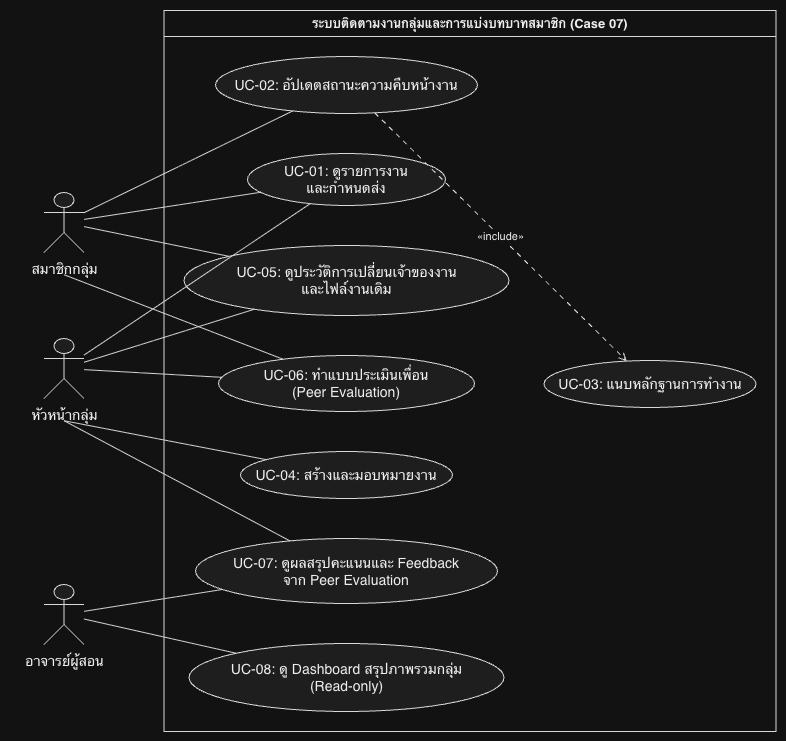

The diagram above was exported from draw.io. Its source (the exported page's mxGraphModel, read from the mxfile embedded in the PNG):
<mxGraphModel dx="1388" dy="1626" grid="1" gridSize="10" guides="1" tooltips="1" connect="1" arrows="1" fold="1" page="1" pageScale="1" pageWidth="827" pageHeight="1169" math="0" shadow="0">
  <root>
    <mxCell id="0" />
    <mxCell id="1" parent="0" />
    <UserObject label="" plantUmlData="{&#10;  &quot;data&quot;: &quot;@startuml\nleft to right direction\nskinparam packageStyle rectangle\nskinparam actorStyle awesome\n\nactor \&quot;สมาชิกกลุ่ม\&quot; as Member\nactor \&quot;หัวหน้ากลุ่ม\&quot; as Leader\nactor \&quot;อาจารย์ผู้สอน\&quot; as Instructor\n\nrectangle \&quot;ระบบติดตามงานกลุ่มและการแบ่งบทบาทสมาชิก (Case 07)\&quot; {\n  usecase \&quot;UC-01: ดูรายการงาน\\nและกำหนดส่ง\&quot; as UC01\n  usecase \&quot;UC-02: อัปเดตสถานะความคืบหน้างาน\&quot; as UC02\n  usecase \&quot;UC-03: แนบหลักฐานการทำงาน\&quot; as UC03\n  usecase \&quot;UC-04: สร้างและมอบหมายงาน\&quot; as UC04\n  usecase \&quot;UC-05: ดูประวัติการเปลี่ยนเจ้าของงาน\\nและไฟล์งานเดิม\&quot; as UC05\n  usecase \&quot;UC-06: ทำแบบประเมินเพื่อน\\n(Peer Evaluation)\&quot; as UC06\n  usecase \&quot;UC-07: ดูผลสรุปคะแนนและ Feedback\\nจาก Peer Evaluation\&quot; as UC07\n  usecase \&quot;UC-08: ดู Dashboard สรุปภาพรวมกลุ่ม\\n(Read-only)\&quot; as UC08\n\n  ' กฎ BR-01: การเปลี่ยนสถานะเป็น Done ต้องแนบหลักฐานเสมอ\n  UC02 ..&gt; UC03 : &lt;&lt;include&gt;&gt;\n}\n\n' ความสัมพันธ์ของสมาชิกกลุ่ม\nMember -- UC01\nMember -- UC02\nMember -- UC05\nMember -- UC06\n\n' ความสัมพันธ์ของหัวหน้ากลุ่ม\nLeader -- UC01\nLeader -- UC04\nLeader -- UC05\nLeader -- UC06\nLeader -- UC07\n\n' ความสัมพันธ์ของอาจารย์ผู้สอน\nInstructor -- UC07\nInstructor -- UC08\n@enduml&quot;,&#10;  &quot;config&quot;: null&#10;}" id="BXrS7g2fRqxu-7U9Cc0w-61">
      <mxCell connectable="0" parent="1" style="group;transparentBounds=1;editIcon=1;lockedGroup=0;groupPadding=10;" vertex="1">
        <mxGeometry as="geometry" />
      </mxCell>
    </UserObject>
    <UserObject label="ระบบติดตามงานกลุ่มและการแบ่งบทบาทสมาชิก (Case 07)" plantUmlId="rect_0" plantUmlBaseStyle="swimlane;collapsible=0;startSize=26;fillColor=none;strokeColor=#181818;fontColor=#000000;fontSize=13;fontStyle=1;whiteSpace=wrap;" plantUmlBaseValue="ระบบติดตามงานกลุ่มและการแบ่งบทบาทสมาชิก (Case 07)" id="BXrS7g2fRqxu-7U9Cc0w-62">
      <mxCell parent="BXrS7g2fRqxu-7U9Cc0w-61" style="swimlane;collapsible=0;startSize=26;fillColor=none;strokeColor=#181818;fontColor=#000000;fontSize=13;fontStyle=1;whiteSpace=wrap;" vertex="1">
        <mxGeometry height="721" width="612" x="173.5" y="60" as="geometry" />
      </mxCell>
    </UserObject>
    <UserObject label="UC-02: อัปเดตสถานะความคืบหน้างาน" plantUmlId="uc_1" plantUmlBaseStyle="ellipse;html=1;fillColor=#F1F1F1;strokeColor=#181818;whiteSpace=wrap;fontColor=#000000;fontSize=14;" plantUmlBaseValue="UC-02: อัปเดตสถานะความคืบหน้างาน" id="BXrS7g2fRqxu-7U9Cc0w-63">
      <mxCell parent="BXrS7g2fRqxu-7U9Cc0w-62" style="ellipse;html=1;fillColor=#F1F1F1;strokeColor=#181818;whiteSpace=wrap;fontColor=#000000;fontSize=14;" vertex="1">
        <mxGeometry height="57" width="262" x="51.5" y="46" as="geometry" />
      </mxCell>
    </UserObject>
    <UserObject label="UC-01: ดูรายการงาน&lt;br&gt;และกำหนดส่ง" plantUmlId="uc_2" plantUmlBaseStyle="ellipse;html=1;fillColor=#F1F1F1;strokeColor=#181818;whiteSpace=wrap;fontColor=#000000;fontSize=14;" plantUmlBaseValue="UC-01: ดูรายการงาน&lt;br&gt;และกำหนดส่ง" id="BXrS7g2fRqxu-7U9Cc0w-64">
      <mxCell parent="BXrS7g2fRqxu-7U9Cc0w-62" style="ellipse;html=1;fillColor=#F1F1F1;strokeColor=#181818;whiteSpace=wrap;fontColor=#000000;fontSize=14;" vertex="1">
        <mxGeometry height="52" width="198" x="83.5" y="143" as="geometry" />
      </mxCell>
    </UserObject>
    <UserObject label="UC-05: ดูประวัติการเปลี่ยนเจ้าของงาน&lt;br&gt;และไฟล์งานเดิม" plantUmlId="uc_3" plantUmlBaseStyle="ellipse;html=1;fillColor=#F1F1F1;strokeColor=#181818;whiteSpace=wrap;fontColor=#000000;fontSize=14;" plantUmlBaseValue="UC-05: ดูประวัติการเปลี่ยนเจ้าของงาน&lt;br&gt;และไฟล์งานเดิม" id="BXrS7g2fRqxu-7U9Cc0w-65">
      <mxCell parent="BXrS7g2fRqxu-7U9Cc0w-62" style="ellipse;html=1;fillColor=#F1F1F1;strokeColor=#181818;whiteSpace=wrap;fontColor=#000000;fontSize=14;" vertex="1">
        <mxGeometry height="70" width="325" x="20" y="235" as="geometry" />
      </mxCell>
    </UserObject>
    <UserObject label="UC-06: ทำแบบประเมินเพื่อน&lt;br&gt;(Peer Evaluation)" plantUmlId="uc_4" plantUmlBaseStyle="ellipse;html=1;fillColor=#F1F1F1;strokeColor=#181818;whiteSpace=wrap;fontColor=#000000;fontSize=14;" plantUmlBaseValue="UC-06: ทำแบบประเมินเพื่อน&lt;br&gt;(Peer Evaluation)" id="BXrS7g2fRqxu-7U9Cc0w-66">
      <mxCell parent="BXrS7g2fRqxu-7U9Cc0w-62" style="ellipse;html=1;fillColor=#F1F1F1;strokeColor=#181818;whiteSpace=wrap;fontColor=#000000;fontSize=14;" vertex="1">
        <mxGeometry height="56" width="256" x="54.5" y="345" as="geometry" />
      </mxCell>
    </UserObject>
    <UserObject label="UC-04: สร้างและมอบหมายงาน" plantUmlId="uc_5" plantUmlBaseStyle="ellipse;html=1;fillColor=#F1F1F1;strokeColor=#181818;whiteSpace=wrap;fontColor=#000000;fontSize=14;" plantUmlBaseValue="UC-04: สร้างและมอบหมายงาน" id="BXrS7g2fRqxu-7U9Cc0w-67">
      <mxCell parent="BXrS7g2fRqxu-7U9Cc0w-62" style="ellipse;html=1;fillColor=#F1F1F1;strokeColor=#181818;whiteSpace=wrap;fontColor=#000000;fontSize=14;" vertex="1">
        <mxGeometry height="47" width="212" x="76.5" y="441" as="geometry" />
      </mxCell>
    </UserObject>
    <UserObject label="UC-07: ดูผลสรุปคะแนนและ Feedback&lt;br&gt;จาก Peer Evaluation" plantUmlId="uc_6" plantUmlBaseStyle="ellipse;html=1;fillColor=#F1F1F1;strokeColor=#181818;whiteSpace=wrap;fontColor=#000000;fontSize=14;" plantUmlBaseValue="UC-07: ดูผลสรุปคะแนนและ Feedback&lt;br&gt;จาก Peer Evaluation" id="BXrS7g2fRqxu-7U9Cc0w-68">
      <mxCell parent="BXrS7g2fRqxu-7U9Cc0w-62" style="ellipse;html=1;fillColor=#F1F1F1;strokeColor=#181818;whiteSpace=wrap;fontColor=#000000;fontSize=14;" vertex="1">
        <mxGeometry height="65" width="302" x="31.5" y="528" as="geometry" />
      </mxCell>
    </UserObject>
    <UserObject label="UC-08: ดู Dashboard สรุปภาพรวมกลุ่ม&lt;br&gt;(Read-only)" plantUmlId="uc_7" plantUmlBaseStyle="ellipse;html=1;fillColor=#F1F1F1;strokeColor=#181818;whiteSpace=wrap;fontColor=#000000;fontSize=14;" plantUmlBaseValue="UC-08: ดู Dashboard สรุปภาพรวมกลุ่ม&lt;br&gt;(Read-only)" id="BXrS7g2fRqxu-7U9Cc0w-69">
      <mxCell parent="BXrS7g2fRqxu-7U9Cc0w-62" style="ellipse;html=1;fillColor=#F1F1F1;strokeColor=#181818;whiteSpace=wrap;fontColor=#000000;fontSize=14;" vertex="1">
        <mxGeometry height="68" width="315" x="25" y="633" as="geometry" />
      </mxCell>
    </UserObject>
    <UserObject label="UC-03: แนบหลักฐานการทำงาน" plantUmlId="uc_8" plantUmlBaseStyle="ellipse;html=1;fillColor=#F1F1F1;strokeColor=#181818;whiteSpace=wrap;fontColor=#000000;fontSize=14;" plantUmlBaseValue="UC-03: แนบหลักฐานการทำงาน" id="BXrS7g2fRqxu-7U9Cc0w-70">
      <mxCell parent="BXrS7g2fRqxu-7U9Cc0w-62" style="ellipse;html=1;fillColor=#F1F1F1;strokeColor=#181818;whiteSpace=wrap;fontColor=#000000;fontSize=14;" vertex="1">
        <mxGeometry height="47" width="212" x="380" y="350" as="geometry" />
      </mxCell>
    </UserObject>
    <UserObject label="«include»" plantUmlId="rel_15" plantUmlBaseStyle="endArrow=open;dashed=1;dashPattern=5 5;strokeColor=#181818;fontColor=#000000;fontSize=11;edgeStyle=none;rounded=0;html=1;curved=0;endSize=6;sourcePerimeterSpacing=0;targetPerimeterSpacing=0;" plantUmlBaseValue="«include»" id="BXrS7g2fRqxu-7U9Cc0w-77">
      <mxCell edge="1" parent="BXrS7g2fRqxu-7U9Cc0w-62" source="BXrS7g2fRqxu-7U9Cc0w-63" style="endArrow=open;dashed=1;dashPattern=5 5;strokeColor=#181818;fontColor=#000000;fontSize=11;edgeStyle=none;rounded=0;html=1;curved=0;endSize=6;sourcePerimeterSpacing=0;targetPerimeterSpacing=0;" target="BXrS7g2fRqxu-7U9Cc0w-70">
        <mxGeometry relative="1" as="geometry" />
      </mxCell>
    </UserObject>
    <UserObject label="" plantUmlId="actor_9" plantUmlBaseStyle="shape=umlActor;html=1;fillColor=#F1F1F1;strokeColor=#181818;fontColor=#000000;fontSize=14;" plantUmlBaseValue="" id="BXrS7g2fRqxu-7U9Cc0w-71">
      <mxCell parent="BXrS7g2fRqxu-7U9Cc0w-61" style="shape=umlActor;html=1;fillColor=#F1F1F1;strokeColor=#181818;fontColor=#000000;fontSize=14;" vertex="1">
        <mxGeometry height="60" width="40" x="53.5" y="242" as="geometry" />
      </mxCell>
    </UserObject>
    <UserObject label="สมาชิกกลุ่ม" plantUmlId="actorlbl_10" plantUmlBaseStyle="text;html=1;align=center;verticalAlign=top;fontColor=#000000;fontSize=14;" plantUmlBaseValue="สมาชิกกลุ่ม" id="BXrS7g2fRqxu-7U9Cc0w-72">
      <mxCell parent="BXrS7g2fRqxu-7U9Cc0w-61" style="text;html=1;align=center;verticalAlign=top;fontColor=#000000;fontSize=14;" vertex="1">
        <mxGeometry height="17" width="92" x="27.5" y="304" as="geometry" />
      </mxCell>
    </UserObject>
    <UserObject label="" plantUmlId="actor_11" plantUmlBaseStyle="shape=umlActor;html=1;fillColor=#F1F1F1;strokeColor=#181818;fontColor=#000000;fontSize=14;" plantUmlBaseValue="" id="BXrS7g2fRqxu-7U9Cc0w-73">
      <mxCell parent="BXrS7g2fRqxu-7U9Cc0w-61" style="shape=umlActor;html=1;fillColor=#F1F1F1;strokeColor=#181818;fontColor=#000000;fontSize=14;" vertex="1">
        <mxGeometry height="60" width="40" x="53.5" y="388" as="geometry" />
      </mxCell>
    </UserObject>
    <UserObject label="หัวหน้ากลุ่ม" plantUmlId="actorlbl_12" plantUmlBaseStyle="text;html=1;align=center;verticalAlign=top;fontColor=#000000;fontSize=14;" plantUmlBaseValue="หัวหน้ากลุ่ม" id="BXrS7g2fRqxu-7U9Cc0w-74">
      <mxCell parent="BXrS7g2fRqxu-7U9Cc0w-61" style="text;html=1;align=center;verticalAlign=top;fontColor=#000000;fontSize=14;" vertex="1">
        <mxGeometry height="17" width="100" x="23.5" y="450" as="geometry" />
      </mxCell>
    </UserObject>
    <UserObject label="" plantUmlId="actor_13" plantUmlBaseStyle="shape=umlActor;html=1;fillColor=#F1F1F1;strokeColor=#181818;fontColor=#000000;fontSize=14;" plantUmlBaseValue="" id="BXrS7g2fRqxu-7U9Cc0w-75">
      <mxCell parent="BXrS7g2fRqxu-7U9Cc0w-61" style="shape=umlActor;html=1;fillColor=#F1F1F1;strokeColor=#181818;fontColor=#000000;fontSize=14;" vertex="1">
        <mxGeometry height="60" width="40" x="53.5" y="634" as="geometry" />
      </mxCell>
    </UserObject>
    <UserObject label="อาจารย์ผู้สอน" plantUmlId="actorlbl_14" plantUmlBaseStyle="text;html=1;align=center;verticalAlign=top;fontColor=#000000;fontSize=14;" plantUmlBaseValue="อาจารย์ผู้สอน" id="BXrS7g2fRqxu-7U9Cc0w-76">
      <mxCell parent="BXrS7g2fRqxu-7U9Cc0w-61" style="text;html=1;align=center;verticalAlign=top;fontColor=#000000;fontSize=14;" vertex="1">
        <mxGeometry height="17" width="107" x="20" y="696" as="geometry" />
      </mxCell>
    </UserObject>
    <UserObject label="" plantUmlId="rel_16" plantUmlBaseStyle="endArrow=none;strokeColor=#181818;fontColor=#000000;fontSize=11;edgeStyle=none;rounded=0;html=1;curved=0;endSize=6;sourcePerimeterSpacing=0;targetPerimeterSpacing=0;" plantUmlBaseValue="" id="BXrS7g2fRqxu-7U9Cc0w-78">
      <mxCell edge="1" parent="BXrS7g2fRqxu-7U9Cc0w-61" source="BXrS7g2fRqxu-7U9Cc0w-71" style="endArrow=none;strokeColor=#181818;fontColor=#000000;fontSize=11;edgeStyle=none;rounded=0;html=1;curved=0;endSize=6;sourcePerimeterSpacing=0;targetPerimeterSpacing=0;" target="BXrS7g2fRqxu-7U9Cc0w-64">
        <mxGeometry relative="1" as="geometry" />
      </mxCell>
    </UserObject>
    <UserObject label="" plantUmlId="rel_17" plantUmlBaseStyle="endArrow=none;strokeColor=#181818;fontColor=#000000;fontSize=11;edgeStyle=none;rounded=0;html=1;curved=0;endSize=6;sourcePerimeterSpacing=0;targetPerimeterSpacing=0;" plantUmlBaseValue="" id="BXrS7g2fRqxu-7U9Cc0w-79">
      <mxCell edge="1" parent="BXrS7g2fRqxu-7U9Cc0w-61" source="BXrS7g2fRqxu-7U9Cc0w-71" style="endArrow=none;strokeColor=#181818;fontColor=#000000;fontSize=11;edgeStyle=none;rounded=0;html=1;curved=0;endSize=6;sourcePerimeterSpacing=0;targetPerimeterSpacing=0;" target="BXrS7g2fRqxu-7U9Cc0w-63">
        <mxGeometry relative="1" as="geometry" />
      </mxCell>
    </UserObject>
    <UserObject label="" plantUmlId="rel_18" plantUmlBaseStyle="endArrow=none;strokeColor=#181818;fontColor=#000000;fontSize=11;edgeStyle=none;rounded=0;html=1;curved=0;endSize=6;sourcePerimeterSpacing=0;targetPerimeterSpacing=0;" plantUmlBaseValue="" id="BXrS7g2fRqxu-7U9Cc0w-80">
      <mxCell edge="1" parent="BXrS7g2fRqxu-7U9Cc0w-61" source="BXrS7g2fRqxu-7U9Cc0w-71" style="endArrow=none;strokeColor=#181818;fontColor=#000000;fontSize=11;edgeStyle=none;rounded=0;html=1;curved=0;endSize=6;sourcePerimeterSpacing=0;targetPerimeterSpacing=0;" target="BXrS7g2fRqxu-7U9Cc0w-65">
        <mxGeometry relative="1" as="geometry" />
      </mxCell>
    </UserObject>
    <UserObject label="" plantUmlId="rel_19" plantUmlBaseStyle="endArrow=none;strokeColor=#181818;fontColor=#000000;fontSize=11;edgeStyle=none;rounded=0;html=1;exitX=0.5;exitY=1.37;exitPerimeter=0;curved=0;endSize=6;sourcePerimeterSpacing=0;targetPerimeterSpacing=0;" plantUmlBaseValue="" id="BXrS7g2fRqxu-7U9Cc0w-81">
      <mxCell edge="1" parent="BXrS7g2fRqxu-7U9Cc0w-61" source="BXrS7g2fRqxu-7U9Cc0w-71" style="endArrow=none;strokeColor=#181818;fontColor=#000000;fontSize=11;edgeStyle=none;rounded=0;html=1;exitX=0.5;exitY=1.37;exitPerimeter=0;curved=0;endSize=6;sourcePerimeterSpacing=0;targetPerimeterSpacing=0;" target="BXrS7g2fRqxu-7U9Cc0w-66">
        <mxGeometry relative="1" as="geometry" />
      </mxCell>
    </UserObject>
    <UserObject label="" plantUmlId="rel_20" plantUmlBaseStyle="endArrow=none;strokeColor=#181818;fontColor=#000000;fontSize=11;edgeStyle=none;rounded=0;html=1;curved=0;endSize=6;sourcePerimeterSpacing=0;targetPerimeterSpacing=0;" plantUmlBaseValue="" id="BXrS7g2fRqxu-7U9Cc0w-82">
      <mxCell edge="1" parent="BXrS7g2fRqxu-7U9Cc0w-61" source="BXrS7g2fRqxu-7U9Cc0w-73" style="endArrow=none;strokeColor=#181818;fontColor=#000000;fontSize=11;edgeStyle=none;rounded=0;html=1;curved=0;endSize=6;sourcePerimeterSpacing=0;targetPerimeterSpacing=0;" target="BXrS7g2fRqxu-7U9Cc0w-64">
        <mxGeometry relative="1" as="geometry" />
      </mxCell>
    </UserObject>
    <UserObject label="" plantUmlId="rel_21" plantUmlBaseStyle="endArrow=none;strokeColor=#181818;fontColor=#000000;fontSize=11;edgeStyle=none;rounded=0;html=1;exitX=0.5;exitY=1.37;exitPerimeter=0;curved=0;endSize=6;sourcePerimeterSpacing=0;targetPerimeterSpacing=0;" plantUmlBaseValue="" id="BXrS7g2fRqxu-7U9Cc0w-83">
      <mxCell edge="1" parent="BXrS7g2fRqxu-7U9Cc0w-61" source="BXrS7g2fRqxu-7U9Cc0w-73" style="endArrow=none;strokeColor=#181818;fontColor=#000000;fontSize=11;edgeStyle=none;rounded=0;html=1;exitX=0.5;exitY=1.37;exitPerimeter=0;curved=0;endSize=6;sourcePerimeterSpacing=0;targetPerimeterSpacing=0;" target="BXrS7g2fRqxu-7U9Cc0w-67">
        <mxGeometry relative="1" as="geometry" />
      </mxCell>
    </UserObject>
    <UserObject label="" plantUmlId="rel_22" plantUmlBaseStyle="endArrow=none;strokeColor=#181818;fontColor=#000000;fontSize=11;edgeStyle=none;rounded=0;html=1;curved=0;endSize=6;sourcePerimeterSpacing=0;targetPerimeterSpacing=0;" plantUmlBaseValue="" id="BXrS7g2fRqxu-7U9Cc0w-84">
      <mxCell edge="1" parent="BXrS7g2fRqxu-7U9Cc0w-61" source="BXrS7g2fRqxu-7U9Cc0w-73" style="endArrow=none;strokeColor=#181818;fontColor=#000000;fontSize=11;edgeStyle=none;rounded=0;html=1;curved=0;endSize=6;sourcePerimeterSpacing=0;targetPerimeterSpacing=0;" target="BXrS7g2fRqxu-7U9Cc0w-65">
        <mxGeometry relative="1" as="geometry" />
      </mxCell>
    </UserObject>
    <UserObject label="" plantUmlId="rel_23" plantUmlBaseStyle="endArrow=none;strokeColor=#181818;fontColor=#000000;fontSize=11;edgeStyle=none;rounded=0;html=1;curved=0;endSize=6;sourcePerimeterSpacing=0;targetPerimeterSpacing=0;" plantUmlBaseValue="" id="BXrS7g2fRqxu-7U9Cc0w-85">
      <mxCell edge="1" parent="BXrS7g2fRqxu-7U9Cc0w-61" source="BXrS7g2fRqxu-7U9Cc0w-73" style="endArrow=none;strokeColor=#181818;fontColor=#000000;fontSize=11;edgeStyle=none;rounded=0;html=1;curved=0;endSize=6;sourcePerimeterSpacing=0;targetPerimeterSpacing=0;" target="BXrS7g2fRqxu-7U9Cc0w-66">
        <mxGeometry relative="1" as="geometry" />
      </mxCell>
    </UserObject>
    <UserObject label="" plantUmlId="rel_24" plantUmlBaseStyle="endArrow=none;strokeColor=#181818;fontColor=#000000;fontSize=11;edgeStyle=none;rounded=0;html=1;exitX=0.5;exitY=1.37;exitPerimeter=0;curved=0;endSize=6;sourcePerimeterSpacing=0;targetPerimeterSpacing=0;" plantUmlBaseValue="" id="BXrS7g2fRqxu-7U9Cc0w-86">
      <mxCell edge="1" parent="BXrS7g2fRqxu-7U9Cc0w-61" source="BXrS7g2fRqxu-7U9Cc0w-73" style="endArrow=none;strokeColor=#181818;fontColor=#000000;fontSize=11;edgeStyle=none;rounded=0;html=1;exitX=0.5;exitY=1.37;exitPerimeter=0;curved=0;endSize=6;sourcePerimeterSpacing=0;targetPerimeterSpacing=0;" target="BXrS7g2fRqxu-7U9Cc0w-68">
        <mxGeometry relative="1" as="geometry" />
      </mxCell>
    </UserObject>
    <UserObject label="" plantUmlId="rel_25" plantUmlBaseStyle="endArrow=none;strokeColor=#181818;fontColor=#000000;fontSize=11;edgeStyle=none;rounded=0;html=1;curved=0;endSize=6;sourcePerimeterSpacing=0;targetPerimeterSpacing=0;" plantUmlBaseValue="" id="BXrS7g2fRqxu-7U9Cc0w-87">
      <mxCell edge="1" parent="BXrS7g2fRqxu-7U9Cc0w-61" source="BXrS7g2fRqxu-7U9Cc0w-75" style="endArrow=none;strokeColor=#181818;fontColor=#000000;fontSize=11;edgeStyle=none;rounded=0;html=1;curved=0;endSize=6;sourcePerimeterSpacing=0;targetPerimeterSpacing=0;" target="BXrS7g2fRqxu-7U9Cc0w-68">
        <mxGeometry relative="1" as="geometry" />
      </mxCell>
    </UserObject>
    <UserObject label="" plantUmlId="rel_26" plantUmlBaseStyle="endArrow=none;strokeColor=#181818;fontColor=#000000;fontSize=11;edgeStyle=none;rounded=0;html=1;curved=0;endSize=6;sourcePerimeterSpacing=0;targetPerimeterSpacing=0;" plantUmlBaseValue="" id="BXrS7g2fRqxu-7U9Cc0w-88">
      <mxCell edge="1" parent="BXrS7g2fRqxu-7U9Cc0w-61" source="BXrS7g2fRqxu-7U9Cc0w-75" style="endArrow=none;strokeColor=#181818;fontColor=#000000;fontSize=11;edgeStyle=none;rounded=0;html=1;curved=0;endSize=6;sourcePerimeterSpacing=0;targetPerimeterSpacing=0;" target="BXrS7g2fRqxu-7U9Cc0w-69">
        <mxGeometry relative="1" as="geometry" />
      </mxCell>
    </UserObject>
  </root>
</mxGraphModel>